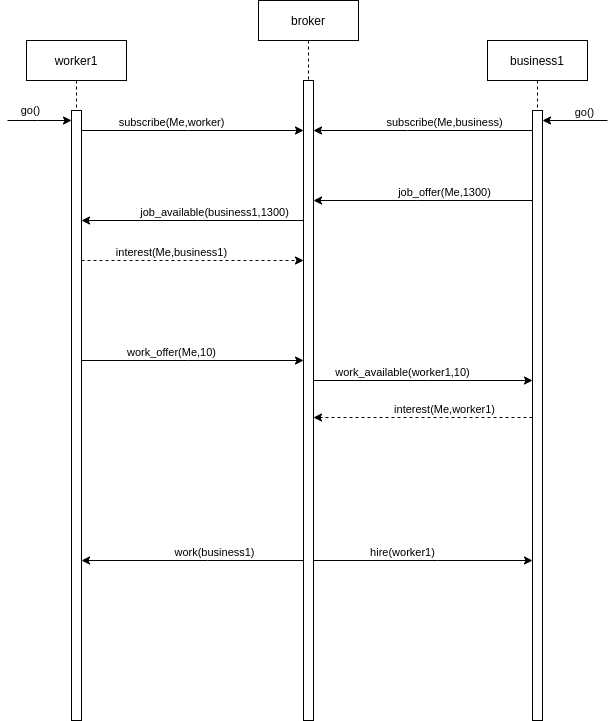

The diagram above was exported from draw.io. Its source (the exported page's mxGraphModel, read from the mxfile embedded in the PNG):
<mxGraphModel dx="777" dy="443" grid="1" gridSize="10" guides="1" tooltips="1" connect="1" arrows="1" fold="1" page="1" pageScale="1" pageWidth="850" pageHeight="1100" math="0" shadow="0">
  <root>
    <mxCell id="0" />
    <mxCell id="1" parent="0" />
    <mxCell id="3nuBFxr9cyL0pnOWT2aG-1" value="worker1" style="shape=umlLifeline;perimeter=lifelinePerimeter;container=1;collapsible=0;recursiveResize=0;rounded=0;shadow=0;strokeWidth=1;" parent="1" vertex="1">
      <mxGeometry x="99" y="160" width="100" height="680" as="geometry" />
    </mxCell>
    <mxCell id="3nuBFxr9cyL0pnOWT2aG-2" value="" style="points=[];perimeter=orthogonalPerimeter;rounded=0;shadow=0;strokeWidth=1;" parent="3nuBFxr9cyL0pnOWT2aG-1" vertex="1">
      <mxGeometry x="45" y="70" width="10" height="610" as="geometry" />
    </mxCell>
    <mxCell id="3nuBFxr9cyL0pnOWT2aG-5" value="broker" style="shape=umlLifeline;perimeter=lifelinePerimeter;container=1;collapsible=0;recursiveResize=0;rounded=0;shadow=0;strokeWidth=1;" parent="1" vertex="1">
      <mxGeometry x="331" y="120" width="100" height="720" as="geometry" />
    </mxCell>
    <mxCell id="3nuBFxr9cyL0pnOWT2aG-6" value="" style="points=[];perimeter=orthogonalPerimeter;rounded=0;shadow=0;strokeWidth=1;" parent="3nuBFxr9cyL0pnOWT2aG-5" vertex="1">
      <mxGeometry x="45" y="80" width="10" height="640" as="geometry" />
    </mxCell>
    <mxCell id="3BdV-PtYVBXfvCVIMsaF-1" value="business1" style="shape=umlLifeline;perimeter=lifelinePerimeter;container=1;collapsible=0;recursiveResize=0;rounded=0;shadow=0;strokeWidth=1;" vertex="1" parent="1">
      <mxGeometry x="560" y="160" width="100" height="680" as="geometry" />
    </mxCell>
    <mxCell id="3BdV-PtYVBXfvCVIMsaF-2" value="" style="points=[];perimeter=orthogonalPerimeter;rounded=0;shadow=0;strokeWidth=1;" vertex="1" parent="3BdV-PtYVBXfvCVIMsaF-1">
      <mxGeometry x="45" y="70" width="10" height="610" as="geometry" />
    </mxCell>
    <mxCell id="3BdV-PtYVBXfvCVIMsaF-3" value="" style="endArrow=classic;html=1;rounded=0;" edge="1" parent="1" target="3nuBFxr9cyL0pnOWT2aG-2">
      <mxGeometry width="50" height="50" relative="1" as="geometry">
        <mxPoint x="80" y="240" as="sourcePoint" />
        <mxPoint x="110" y="160" as="targetPoint" />
        <Array as="points">
          <mxPoint x="110" y="240" />
        </Array>
      </mxGeometry>
    </mxCell>
    <mxCell id="3BdV-PtYVBXfvCVIMsaF-4" value="go()" style="edgeLabel;html=1;align=center;verticalAlign=middle;resizable=0;points=[];" vertex="1" connectable="0" parent="3BdV-PtYVBXfvCVIMsaF-3">
      <mxGeometry x="-0.2925" y="1" relative="1" as="geometry">
        <mxPoint y="-9" as="offset" />
      </mxGeometry>
    </mxCell>
    <mxCell id="3BdV-PtYVBXfvCVIMsaF-5" style="rounded=0;orthogonalLoop=1;jettySize=auto;html=1;" edge="1" parent="1" source="3nuBFxr9cyL0pnOWT2aG-2" target="3nuBFxr9cyL0pnOWT2aG-6">
      <mxGeometry relative="1" as="geometry">
        <Array as="points">
          <mxPoint x="260" y="250" />
        </Array>
      </mxGeometry>
    </mxCell>
    <mxCell id="3BdV-PtYVBXfvCVIMsaF-6" value="subscribe(Me,worker)" style="edgeLabel;html=1;align=center;verticalAlign=middle;resizable=0;points=[];" vertex="1" connectable="0" parent="3BdV-PtYVBXfvCVIMsaF-5">
      <mxGeometry x="-0.1896" relative="1" as="geometry">
        <mxPoint y="-8" as="offset" />
      </mxGeometry>
    </mxCell>
    <mxCell id="3BdV-PtYVBXfvCVIMsaF-7" value="" style="endArrow=classic;html=1;rounded=0;" edge="1" parent="1" target="3BdV-PtYVBXfvCVIMsaF-2">
      <mxGeometry width="50" height="50" relative="1" as="geometry">
        <mxPoint x="680" y="240" as="sourcePoint" />
        <mxPoint x="785" y="290" as="targetPoint" />
      </mxGeometry>
    </mxCell>
    <mxCell id="3BdV-PtYVBXfvCVIMsaF-8" value="go()" style="edgeLabel;html=1;align=center;verticalAlign=middle;resizable=0;points=[];" vertex="1" connectable="0" parent="3BdV-PtYVBXfvCVIMsaF-7">
      <mxGeometry x="-0.2925" y="1" relative="1" as="geometry">
        <mxPoint y="-9" as="offset" />
      </mxGeometry>
    </mxCell>
    <mxCell id="3BdV-PtYVBXfvCVIMsaF-9" style="rounded=0;orthogonalLoop=1;jettySize=auto;html=1;" edge="1" parent="1" source="3BdV-PtYVBXfvCVIMsaF-2" target="3nuBFxr9cyL0pnOWT2aG-6">
      <mxGeometry relative="1" as="geometry">
        <mxPoint x="795" y="300" as="sourcePoint" />
        <mxPoint x="1005" y="300" as="targetPoint" />
        <Array as="points">
          <mxPoint x="480" y="250" />
        </Array>
      </mxGeometry>
    </mxCell>
    <mxCell id="3BdV-PtYVBXfvCVIMsaF-10" value="subscribe(Me,business)" style="edgeLabel;html=1;align=center;verticalAlign=middle;resizable=0;points=[];" vertex="1" connectable="0" parent="3BdV-PtYVBXfvCVIMsaF-9">
      <mxGeometry x="-0.1896" relative="1" as="geometry">
        <mxPoint y="-8" as="offset" />
      </mxGeometry>
    </mxCell>
    <mxCell id="3BdV-PtYVBXfvCVIMsaF-11" style="rounded=0;orthogonalLoop=1;jettySize=auto;html=1;" edge="1" parent="1" source="3BdV-PtYVBXfvCVIMsaF-2" target="3nuBFxr9cyL0pnOWT2aG-6">
      <mxGeometry relative="1" as="geometry">
        <mxPoint x="595" y="320" as="sourcePoint" />
        <mxPoint x="365" y="320" as="targetPoint" />
        <Array as="points">
          <mxPoint x="490" y="320" />
        </Array>
      </mxGeometry>
    </mxCell>
    <mxCell id="3BdV-PtYVBXfvCVIMsaF-12" value="job_offer(Me,1300)" style="edgeLabel;html=1;align=center;verticalAlign=middle;resizable=0;points=[];" vertex="1" connectable="0" parent="3BdV-PtYVBXfvCVIMsaF-11">
      <mxGeometry x="-0.1896" relative="1" as="geometry">
        <mxPoint y="-8" as="offset" />
      </mxGeometry>
    </mxCell>
    <mxCell id="3BdV-PtYVBXfvCVIMsaF-13" style="rounded=0;orthogonalLoop=1;jettySize=auto;html=1;" edge="1" parent="1" source="3nuBFxr9cyL0pnOWT2aG-6" target="3nuBFxr9cyL0pnOWT2aG-2">
      <mxGeometry relative="1" as="geometry">
        <mxPoint x="279" y="390" as="sourcePoint" />
        <mxPoint x="60" y="390" as="targetPoint" />
        <Array as="points">
          <mxPoint x="270" y="340" />
        </Array>
      </mxGeometry>
    </mxCell>
    <mxCell id="3BdV-PtYVBXfvCVIMsaF-14" value="job_available(business1,1300)" style="edgeLabel;html=1;align=center;verticalAlign=middle;resizable=0;points=[];" vertex="1" connectable="0" parent="3BdV-PtYVBXfvCVIMsaF-13">
      <mxGeometry x="-0.1896" relative="1" as="geometry">
        <mxPoint y="-8" as="offset" />
      </mxGeometry>
    </mxCell>
    <mxCell id="3BdV-PtYVBXfvCVIMsaF-16" style="rounded=0;orthogonalLoop=1;jettySize=auto;html=1;dashed=1;" edge="1" parent="1">
      <mxGeometry relative="1" as="geometry">
        <mxPoint x="154" y="380" as="sourcePoint" />
        <mxPoint x="376" y="380" as="targetPoint" />
        <Array as="points">
          <mxPoint x="280" y="380" />
        </Array>
      </mxGeometry>
    </mxCell>
    <mxCell id="3BdV-PtYVBXfvCVIMsaF-17" value="interest(Me,business1)" style="edgeLabel;html=1;align=center;verticalAlign=middle;resizable=0;points=[];" vertex="1" connectable="0" parent="3BdV-PtYVBXfvCVIMsaF-16">
      <mxGeometry x="-0.1896" relative="1" as="geometry">
        <mxPoint y="-8" as="offset" />
      </mxGeometry>
    </mxCell>
    <mxCell id="3BdV-PtYVBXfvCVIMsaF-18" style="rounded=0;orthogonalLoop=1;jettySize=auto;html=1;" edge="1" parent="1" source="3nuBFxr9cyL0pnOWT2aG-2" target="3nuBFxr9cyL0pnOWT2aG-6">
      <mxGeometry relative="1" as="geometry">
        <mxPoint x="605" y="520" as="sourcePoint" />
        <mxPoint x="386" y="520" as="targetPoint" />
        <Array as="points">
          <mxPoint x="260" y="480" />
        </Array>
      </mxGeometry>
    </mxCell>
    <mxCell id="3BdV-PtYVBXfvCVIMsaF-19" value="work_offer(Me,10)" style="edgeLabel;html=1;align=center;verticalAlign=middle;resizable=0;points=[];" vertex="1" connectable="0" parent="3BdV-PtYVBXfvCVIMsaF-18">
      <mxGeometry x="-0.1896" relative="1" as="geometry">
        <mxPoint y="-8" as="offset" />
      </mxGeometry>
    </mxCell>
    <mxCell id="3BdV-PtYVBXfvCVIMsaF-20" style="rounded=0;orthogonalLoop=1;jettySize=auto;html=1;" edge="1" parent="1" source="3nuBFxr9cyL0pnOWT2aG-6" target="3BdV-PtYVBXfvCVIMsaF-2">
      <mxGeometry relative="1" as="geometry">
        <mxPoint x="376" y="540" as="sourcePoint" />
        <mxPoint x="154" y="540" as="targetPoint" />
        <Array as="points">
          <mxPoint x="500" y="500" />
        </Array>
      </mxGeometry>
    </mxCell>
    <mxCell id="3BdV-PtYVBXfvCVIMsaF-21" value="work_available(worker1,10)" style="edgeLabel;html=1;align=center;verticalAlign=middle;resizable=0;points=[];" vertex="1" connectable="0" parent="3BdV-PtYVBXfvCVIMsaF-20">
      <mxGeometry x="-0.1896" relative="1" as="geometry">
        <mxPoint y="-8" as="offset" />
      </mxGeometry>
    </mxCell>
    <mxCell id="3BdV-PtYVBXfvCVIMsaF-22" style="rounded=0;orthogonalLoop=1;jettySize=auto;html=1;dashed=1;" edge="1" parent="1">
      <mxGeometry relative="1" as="geometry">
        <mxPoint x="605" y="537" as="sourcePoint" />
        <mxPoint x="386" y="537" as="targetPoint" />
        <Array as="points">
          <mxPoint x="510" y="537" />
        </Array>
      </mxGeometry>
    </mxCell>
    <mxCell id="3BdV-PtYVBXfvCVIMsaF-23" value="interest(Me,worker1)" style="edgeLabel;html=1;align=center;verticalAlign=middle;resizable=0;points=[];" vertex="1" connectable="0" parent="3BdV-PtYVBXfvCVIMsaF-22">
      <mxGeometry x="-0.1896" relative="1" as="geometry">
        <mxPoint y="-8" as="offset" />
      </mxGeometry>
    </mxCell>
    <mxCell id="3BdV-PtYVBXfvCVIMsaF-25" style="rounded=0;orthogonalLoop=1;jettySize=auto;html=1;" edge="1" parent="1" source="3nuBFxr9cyL0pnOWT2aG-6" target="3BdV-PtYVBXfvCVIMsaF-2">
      <mxGeometry relative="1" as="geometry">
        <mxPoint x="396" y="640" as="sourcePoint" />
        <mxPoint x="615" y="640" as="targetPoint" />
        <Array as="points">
          <mxPoint x="510" y="680" />
        </Array>
      </mxGeometry>
    </mxCell>
    <mxCell id="3BdV-PtYVBXfvCVIMsaF-26" value="hire(worker1)" style="edgeLabel;html=1;align=center;verticalAlign=middle;resizable=0;points=[];" vertex="1" connectable="0" parent="3BdV-PtYVBXfvCVIMsaF-25">
      <mxGeometry x="-0.1896" relative="1" as="geometry">
        <mxPoint y="-8" as="offset" />
      </mxGeometry>
    </mxCell>
    <mxCell id="3BdV-PtYVBXfvCVIMsaF-27" style="rounded=0;orthogonalLoop=1;jettySize=auto;html=1;" edge="1" parent="1" source="3nuBFxr9cyL0pnOWT2aG-6" target="3nuBFxr9cyL0pnOWT2aG-2">
      <mxGeometry relative="1" as="geometry">
        <mxPoint x="386" y="630" as="sourcePoint" />
        <mxPoint x="164" y="630" as="targetPoint" />
        <Array as="points">
          <mxPoint x="280" y="680" />
        </Array>
      </mxGeometry>
    </mxCell>
    <mxCell id="3BdV-PtYVBXfvCVIMsaF-28" value="work(business1)" style="edgeLabel;html=1;align=center;verticalAlign=middle;resizable=0;points=[];" vertex="1" connectable="0" parent="3BdV-PtYVBXfvCVIMsaF-27">
      <mxGeometry x="-0.1896" relative="1" as="geometry">
        <mxPoint y="-8" as="offset" />
      </mxGeometry>
    </mxCell>
  </root>
</mxGraphModel>